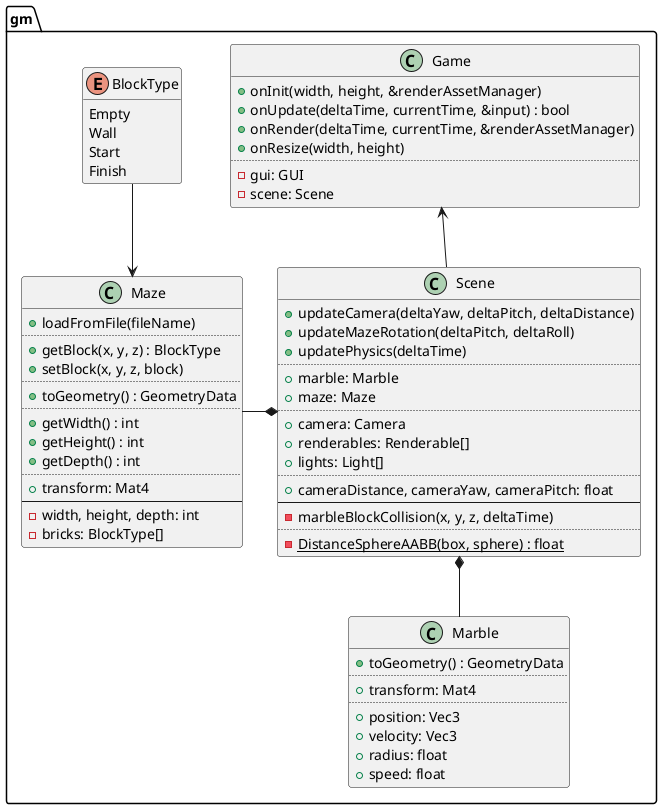

The diagram above was rendered by PlantUML. Its source (embedded in the PNG):
@startuml
set separator ::

class gm::Game {
	+onInit(width, height, &renderAssetManager)
	+onUpdate(deltaTime, currentTime, &input) : bool
	+onRender(deltaTime, currentTime, &renderAssetManager)
	+onResize(width, height)
	..
	-gui: GUI
	-scene: Scene
}

class gm::Scene {
	+updateCamera(deltaYaw, deltaPitch, deltaDistance)
	+updateMazeRotation(deltaPitch, deltaRoll)
	+updatePhysics(deltaTime)
	..
	+marble: Marble
	+maze: Maze
	..
	+camera: Camera
	+renderables: Renderable[]
	+lights: Light[]
	..
	+cameraDistance, cameraYaw, cameraPitch: float
	--
	-marbleBlockCollision(x, y, z, deltaTime)
	..
	{static} -DistanceSphereAABB(box, sphere) : float
}

enum gm::BlockType {
	Empty
	Wall
	Start
	Finish
}
hide BlockType methods

class gm::Maze {
	+loadFromFile(fileName)
	..
	+getBlock(x, y, z) : BlockType
	+setBlock(x, y, z, block)
	..
	+toGeometry() : GeometryData
	..
	+getWidth() : int
	+getHeight() : int
	+getDepth() : int
	..
	+transform: Mat4
	--
	-width, height, depth: int
	-bricks: BlockType[]
}

class gm::Marble {
	+toGeometry() : GeometryData
	..
	+transform: Mat4
	..
	+position: Vec3
	+velocity: Vec3
	+radius: float
	+speed: float
}

Game <-- Scene

Maze <-up- BlockType

Scene *-left- Maze
Scene *-down- Marble

@enduml